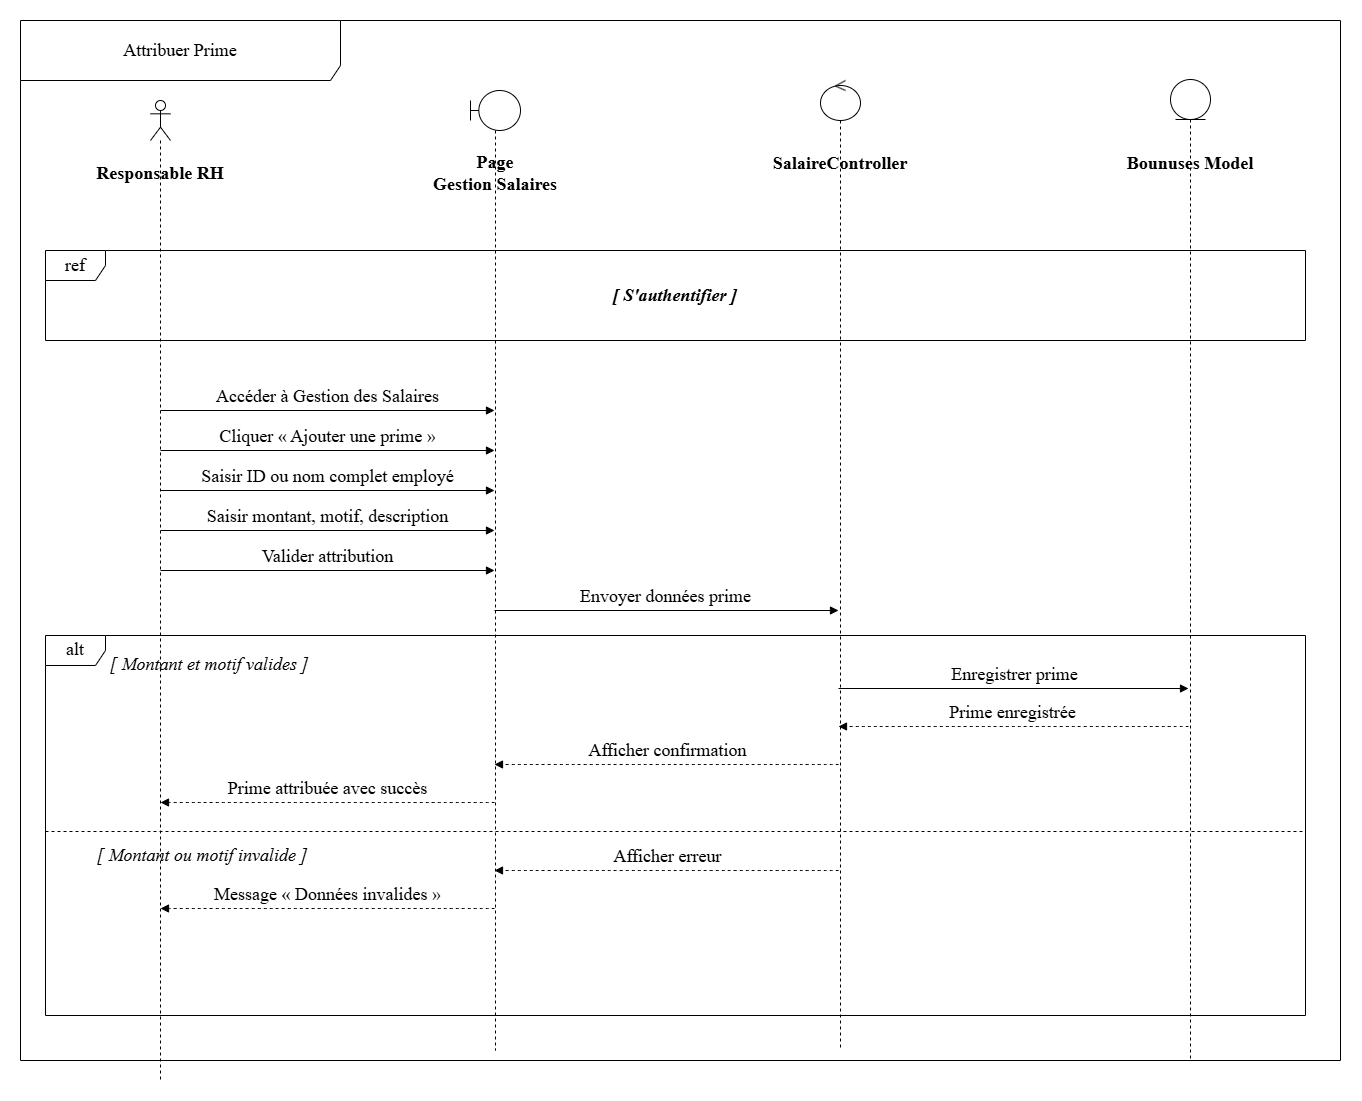

The diagram above was exported from draw.io. Its source (the exported page's mxGraphModel, read from the mxfile embedded in the PNG):
<mxGraphModel dx="1827" dy="2151" grid="1" gridSize="10" guides="1" tooltips="1" connect="1" arrows="1" fold="1" page="1" pageScale="1" pageWidth="1169" pageHeight="827" math="0" shadow="0">
  <root>
    <mxCell id="0" />
    <mxCell id="1" parent="0" />
    <mxCell id="actor-rh" parent="1" style="shape=umlLifeline;perimeter=lifelinePerimeter;whiteSpace=wrap;html=1;container=1;dropTarget=0;collapsible=0;recursiveResize=0;outlineConnect=0;portConstraint=eastwest;newEdgeStyle={&quot;curved&quot;:0,&quot;rounded&quot;:0};participant=umlActor;fontSize=18;fontFamily=Times New Roman;" value="" vertex="1">
      <mxGeometry height="980" width="20" x="180" y="50" as="geometry" />
    </mxCell>
    <mxCell id="boundary-page" parent="1" style="shape=umlLifeline;perimeter=lifelinePerimeter;whiteSpace=wrap;html=1;container=1;dropTarget=0;collapsible=0;recursiveResize=0;outlineConnect=0;portConstraint=eastwest;newEdgeStyle={&quot;curved&quot;:0,&quot;rounded&quot;:0};participant=umlBoundary;fontSize=18;fontFamily=Times New Roman;" value="" vertex="1">
      <mxGeometry height="960" width="50" x="500" y="40" as="geometry" />
    </mxCell>
    <mxCell id="control-ctrl" parent="1" style="shape=umlLifeline;perimeter=lifelinePerimeter;whiteSpace=wrap;html=1;container=1;dropTarget=0;collapsible=0;recursiveResize=0;outlineConnect=0;portConstraint=eastwest;newEdgeStyle={&quot;curved&quot;:0,&quot;rounded&quot;:0};participant=umlControl;fontSize=18;fontFamily=Times New Roman;" value="" vertex="1">
      <mxGeometry height="970" width="40" x="850" y="30" as="geometry" />
    </mxCell>
    <mxCell id="entity-model" parent="1" style="shape=umlLifeline;perimeter=lifelinePerimeter;whiteSpace=wrap;html=1;container=1;dropTarget=0;collapsible=0;recursiveResize=0;outlineConnect=0;portConstraint=eastwest;newEdgeStyle={&quot;curved&quot;:0,&quot;rounded&quot;:0};participant=umlEntity;fontSize=18;fontFamily=Times New Roman;" value="" vertex="1">
      <mxGeometry height="980" width="40" x="1200" y="29" as="geometry" />
    </mxCell>
    <mxCell id="label-rh" parent="1" style="text;html=1;whiteSpace=wrap;strokeColor=none;fillColor=none;align=center;verticalAlign=middle;rounded=0;fontSize=18;fontStyle=1;fontFamily=Times New Roman;" value="Responsable RH" vertex="1">
      <mxGeometry height="25" width="160" x="110" y="110" as="geometry" />
    </mxCell>
    <mxCell id="label-page" parent="1" style="text;html=1;whiteSpace=wrap;strokeColor=none;fillColor=none;align=center;verticalAlign=middle;rounded=0;fontSize=18;fontStyle=1;fontFamily=Times New Roman;" value="Page&lt;div&gt;Gestion Salaires&lt;/div&gt;" vertex="1">
      <mxGeometry height="25" width="200" x="425" y="110" as="geometry" />
    </mxCell>
    <mxCell id="label-ctrl" parent="1" style="text;html=1;whiteSpace=wrap;strokeColor=none;fillColor=none;align=center;verticalAlign=middle;rounded=0;fontSize=18;fontStyle=1;fontFamily=Times New Roman;" value="SalaireController" vertex="1">
      <mxGeometry height="25" width="160" x="790" y="100" as="geometry" />
    </mxCell>
    <mxCell id="label-model" parent="1" style="text;html=1;whiteSpace=wrap;strokeColor=none;fillColor=none;align=center;verticalAlign=middle;rounded=0;fontSize=18;fontStyle=1;fontFamily=Times New Roman;" value="Bounuses Model" vertex="1">
      <mxGeometry height="25" width="130" x="1155" y="100" as="geometry" />
    </mxCell>
    <mxCell id="frame-main" parent="1" style="shape=umlFrame;whiteSpace=wrap;html=1;pointerEvents=0;width=320;height=60;fontSize=18;fontFamily=Times New Roman;" value="Attribuer Prime" vertex="1">
      <mxGeometry height="1040" width="1320" x="50" y="-30" as="geometry" />
    </mxCell>
    <mxCell id="frame-ref" parent="1" style="shape=umlFrame;whiteSpace=wrap;html=1;pointerEvents=0;fontSize=18;fontFamily=Times New Roman;" value="ref" vertex="1">
      <mxGeometry height="90" width="1260" x="75" y="200" as="geometry" />
    </mxCell>
    <mxCell id="label-sauth" parent="1" style="text;html=1;whiteSpace=wrap;strokeColor=none;fillColor=none;align=center;verticalAlign=middle;rounded=0;fontSize=18;fontStyle=3;fontFamily=Times New Roman;" value="[ S'authentifier ]" vertex="1">
      <mxGeometry height="30" width="200" x="605" y="230" as="geometry" />
    </mxCell>
    <mxCell id="msg-1" edge="1" parent="1" style="html=1;verticalAlign=bottom;endArrow=block;curved=0;rounded=0;fontSize=18;fontFamily=Times New Roman;" value="Accéder à Gestion des Salaires">
      <mxGeometry relative="1" width="80" as="geometry">
        <mxPoint x="190" y="360" as="sourcePoint" />
        <mxPoint x="524" y="360" as="targetPoint" />
      </mxGeometry>
    </mxCell>
    <mxCell id="msg-2" edge="1" parent="1" style="html=1;verticalAlign=bottom;endArrow=block;curved=0;rounded=0;fontSize=18;fontFamily=Times New Roman;" value="Cliquer « Ajouter une prime »">
      <mxGeometry relative="1" width="80" as="geometry">
        <mxPoint x="190" y="400" as="sourcePoint" />
        <mxPoint x="524" y="400" as="targetPoint" />
      </mxGeometry>
    </mxCell>
    <mxCell id="msg-3" edge="1" parent="1" style="html=1;verticalAlign=bottom;endArrow=block;curved=0;rounded=0;fontSize=18;fontFamily=Times New Roman;" value="Saisir ID ou nom complet employé">
      <mxGeometry relative="1" width="80" as="geometry">
        <mxPoint x="190" y="440" as="sourcePoint" />
        <mxPoint x="524" y="440" as="targetPoint" />
      </mxGeometry>
    </mxCell>
    <mxCell id="msg-4" edge="1" parent="1" style="html=1;verticalAlign=bottom;endArrow=block;curved=0;rounded=0;fontSize=18;fontFamily=Times New Roman;" value="Saisir montant, motif, description">
      <mxGeometry relative="1" width="80" as="geometry">
        <mxPoint x="190" y="480" as="sourcePoint" />
        <mxPoint x="524" y="480" as="targetPoint" />
      </mxGeometry>
    </mxCell>
    <mxCell id="msg-5" edge="1" parent="1" style="html=1;verticalAlign=bottom;endArrow=block;curved=0;rounded=0;fontSize=18;fontFamily=Times New Roman;" value="Valider attribution">
      <mxGeometry relative="1" width="80" as="geometry">
        <mxPoint x="190" y="520" as="sourcePoint" />
        <mxPoint x="524" y="520" as="targetPoint" />
      </mxGeometry>
    </mxCell>
    <mxCell id="msg-6" edge="1" parent="1" style="html=1;verticalAlign=bottom;endArrow=block;curved=0;rounded=0;fontSize=18;fontFamily=Times New Roman;" value="Envoyer données prime">
      <mxGeometry relative="1" width="80" as="geometry">
        <mxPoint x="524" y="560" as="sourcePoint" />
        <mxPoint x="868" y="560" as="targetPoint" />
      </mxGeometry>
    </mxCell>
    <mxCell id="alt-frame" parent="1" style="shape=umlFrame;whiteSpace=wrap;html=1;pointerEvents=0;fontSize=18;fontFamily=Times New Roman;" value="alt" vertex="1">
      <mxGeometry height="380" width="1260" x="75" y="585" as="geometry" />
    </mxCell>
    <mxCell id="cond-valid" parent="1" style="text;html=1;whiteSpace=wrap;strokeColor=none;fillColor=none;align=left;verticalAlign=middle;rounded=0;fontSize=18;fontStyle=2;fontFamily=Times New Roman;" value="[ Montant et motif valides ]" vertex="1">
      <mxGeometry height="25" width="230" x="138" y="601" as="geometry" />
    </mxCell>
    <mxCell id="msg-7" edge="1" parent="1" style="html=1;verticalAlign=bottom;endArrow=block;curved=0;rounded=0;fontSize=18;fontFamily=Times New Roman;" value="Enregistrer prime">
      <mxGeometry relative="1" width="80" as="geometry">
        <mxPoint x="868" y="638" as="sourcePoint" />
        <mxPoint x="1218" y="638" as="targetPoint" />
      </mxGeometry>
    </mxCell>
    <mxCell id="msg-8" edge="1" parent="1" style="html=1;verticalAlign=bottom;endArrow=block;curved=1;rounded=0;dashed=1;fontSize=18;fontFamily=Times New Roman;" value="Prime enregistrée">
      <mxGeometry relative="1" width="80" as="geometry">
        <mxPoint x="1218" y="676" as="sourcePoint" />
        <mxPoint x="868" y="676" as="targetPoint" />
      </mxGeometry>
    </mxCell>
    <mxCell id="msg-9" edge="1" parent="1" style="html=1;verticalAlign=bottom;endArrow=block;curved=1;rounded=0;dashed=1;fontSize=18;fontFamily=Times New Roman;" value="Afficher confirmation">
      <mxGeometry relative="1" width="80" as="geometry">
        <mxPoint x="868" y="714" as="sourcePoint" />
        <mxPoint x="524" y="714" as="targetPoint" />
      </mxGeometry>
    </mxCell>
    <mxCell id="msg-10" edge="1" parent="1" style="html=1;verticalAlign=bottom;endArrow=block;curved=1;rounded=0;dashed=1;fontSize=18;fontFamily=Times New Roman;" value="Prime attribuée avec succès">
      <mxGeometry relative="1" width="80" as="geometry">
        <mxPoint x="524" y="752" as="sourcePoint" />
        <mxPoint x="190" y="752" as="targetPoint" />
      </mxGeometry>
    </mxCell>
    <mxCell id="alt-line-1" parent="1" style="line;strokeWidth=1;fillColor=none;align=left;verticalAlign=middle;spacingTop=-1;spacingLeft=3;spacingRight=3;rotatable=0;labelPosition=right;points=[];portConstraint=eastwest;strokeColor=inherit;dashed=1;fontSize=18;fontFamily=Times New Roman;" value="" vertex="1">
      <mxGeometry height="8" width="1260" x="75" y="777" as="geometry" />
    </mxCell>
    <mxCell id="cond-invalid" parent="1" style="text;html=1;whiteSpace=wrap;strokeColor=none;fillColor=none;align=left;verticalAlign=middle;rounded=0;fontSize=18;fontStyle=2;fontFamily=Times New Roman;" value="[ Montant ou motif invalide ]" vertex="1">
      <mxGeometry height="25" width="260" x="125" y="792" as="geometry" />
    </mxCell>
    <mxCell id="msg-11" edge="1" parent="1" style="html=1;verticalAlign=bottom;endArrow=block;curved=1;rounded=0;dashed=1;fontSize=18;fontFamily=Times New Roman;" value="Afficher erreur">
      <mxGeometry relative="1" width="80" as="geometry">
        <mxPoint x="868" y="820" as="sourcePoint" />
        <mxPoint x="524" y="820" as="targetPoint" />
      </mxGeometry>
    </mxCell>
    <mxCell id="msg-12" edge="1" parent="1" style="html=1;verticalAlign=bottom;endArrow=block;curved=1;rounded=0;dashed=1;fontSize=18;fontFamily=Times New Roman;" value="Message « Données invalides »">
      <mxGeometry relative="1" width="80" as="geometry">
        <mxPoint x="524" y="858" as="sourcePoint" />
        <mxPoint x="190" y="858" as="targetPoint" />
      </mxGeometry>
    </mxCell>
  </root>
</mxGraphModel>